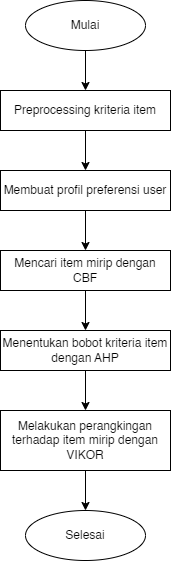

The diagram above was exported from draw.io. Its source (the exported page's mxGraphModel, read from the mxfile embedded in the PNG):
<mxGraphModel dx="1110" dy="690" grid="1" gridSize="10" guides="1" tooltips="1" connect="1" arrows="1" fold="1" page="1" pageScale="1" pageWidth="850" pageHeight="1100" math="0" shadow="0">
  <root>
    <mxCell id="0" />
    <mxCell id="1" parent="0" />
    <mxCell id="2" style="edgeStyle=orthogonalEdgeStyle;rounded=0;orthogonalLoop=1;jettySize=auto;html=1;exitX=0.5;exitY=1;exitDx=0;exitDy=0;entryX=0.5;entryY=0;entryDx=0;entryDy=0;" edge="1" source="3" target="5" parent="1">
      <mxGeometry relative="1" as="geometry" />
    </mxCell>
    <mxCell id="3" value="Mulai" style="ellipse;whiteSpace=wrap;html=1;" vertex="1" parent="1">
      <mxGeometry x="435" y="40" width="120" height="50" as="geometry" />
    </mxCell>
    <mxCell id="4" style="edgeStyle=orthogonalEdgeStyle;rounded=0;orthogonalLoop=1;jettySize=auto;html=1;exitX=0.5;exitY=1;exitDx=0;exitDy=0;entryX=0.5;entryY=0;entryDx=0;entryDy=0;" edge="1" source="5" target="7" parent="1">
      <mxGeometry relative="1" as="geometry" />
    </mxCell>
    <mxCell id="5" value="Preprocessing kriteria item" style="rounded=0;whiteSpace=wrap;html=1;" vertex="1" parent="1">
      <mxGeometry x="410" y="130" width="170" height="40" as="geometry" />
    </mxCell>
    <mxCell id="6" value="" style="edgeStyle=orthogonalEdgeStyle;rounded=0;orthogonalLoop=1;jettySize=auto;html=1;" edge="1" source="7" target="9" parent="1">
      <mxGeometry relative="1" as="geometry" />
    </mxCell>
    <mxCell id="7" value="Membuat profil preferensi user" style="rounded=0;whiteSpace=wrap;html=1;movable=1;resizable=1;rotatable=1;deletable=1;editable=1;locked=0;connectable=1;" vertex="1" parent="1">
      <mxGeometry x="410" y="210" width="170" height="40" as="geometry" />
    </mxCell>
    <mxCell id="8" style="edgeStyle=orthogonalEdgeStyle;rounded=0;orthogonalLoop=1;jettySize=auto;html=1;exitX=0.5;exitY=1;exitDx=0;exitDy=0;entryX=0.5;entryY=0;entryDx=0;entryDy=0;" edge="1" source="9" target="11" parent="1">
      <mxGeometry relative="1" as="geometry" />
    </mxCell>
    <mxCell id="9" value="Mencari item mirip dengan CBF" style="rounded=0;whiteSpace=wrap;html=1;" vertex="1" parent="1">
      <mxGeometry x="410" y="290" width="170" height="40" as="geometry" />
    </mxCell>
    <mxCell id="10" value="" style="edgeStyle=orthogonalEdgeStyle;rounded=0;orthogonalLoop=1;jettySize=auto;html=1;" edge="1" source="11" target="13" parent="1">
      <mxGeometry relative="1" as="geometry" />
    </mxCell>
    <mxCell id="11" value="Menentukan bobot kriteria item dengan AHP" style="rounded=0;whiteSpace=wrap;html=1;" vertex="1" parent="1">
      <mxGeometry x="410" y="370" width="170" height="40" as="geometry" />
    </mxCell>
    <mxCell id="12" value="" style="edgeStyle=orthogonalEdgeStyle;rounded=0;orthogonalLoop=1;jettySize=auto;html=1;" edge="1" source="13" target="14" parent="1">
      <mxGeometry relative="1" as="geometry" />
    </mxCell>
    <mxCell id="13" value="Melakukan perangkingan terhadap item mirip dengan VIKOR" style="rounded=0;whiteSpace=wrap;html=1;" vertex="1" parent="1">
      <mxGeometry x="410" y="450" width="170" height="60" as="geometry" />
    </mxCell>
    <mxCell id="14" value="Selesai" style="ellipse;whiteSpace=wrap;html=1;" vertex="1" parent="1">
      <mxGeometry x="435" y="550" width="120" height="50" as="geometry" />
    </mxCell>
  </root>
</mxGraphModel>